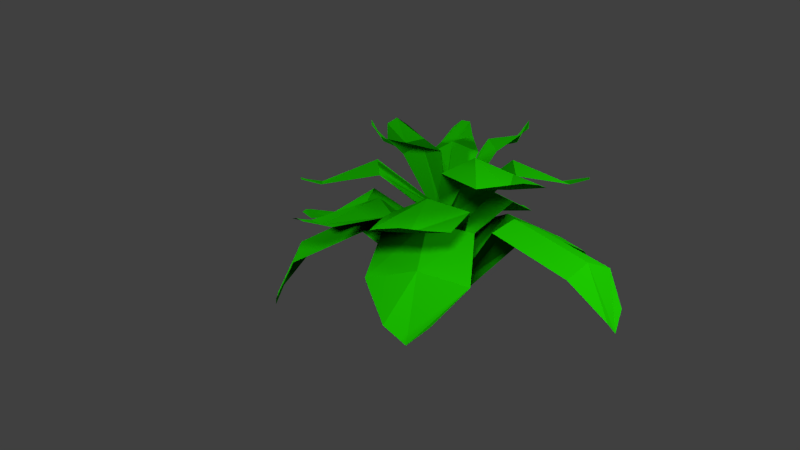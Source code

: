 # Source: plant.blend  (saved by Blender 2.72.0; exported with 4.5.12 LTS)
import bpy
from mathutils import Matrix  # noqa: F401  (used for matrix-valued properties, if any)

bpy.ops.wm.read_factory_settings(use_empty=True)
scene = bpy.context.scene
scene.name = 'Scene'

# ---- collections
col_collection_1 = bpy.data.collections.new('Collection 1'); scene.collection.children.link(col_collection_1)

# ---- materials (node trees are filled in below, after node groups)
mat_plantgreen = bpy.data.materials.new('plantGreen')
mat_plantgreen.alpha_threshold = 0.0
mat_plantgreen.use_transparent_shadow = False
mat_plantgreen.diffuse_color = (0.003059, 0.1473, 0.0, 1.0)
mat_plantgreen.specular_color = (0.0515, 0.4109, 0.01117)
mat_plantgreen.roughness = 0.5
mat_plantgreen.specular_intensity = 0.1979

# ---- material node trees

# ---- world
world_world = bpy.data.worlds.new('World'); scene.world = world_world
world_world.color = (0.05088, 0.05088, 0.05088)
world_world.use_sun_shadow = False
world_world.sun_shadow_jitter_overblur = 0.0
world_world.cycles.sampling_method = 'MANUAL'
world_world.cycles.sample_map_resolution = 256

# ---- cameras
cam_camera_001 = bpy.data.cameras.new('Camera.001')
cam_camera_001.clip_end = 100.0
cam_camera_001.lens = 35.0
cam_camera_001.sensor_width = 32.0
cam_camera_001.sensor_height = 18.0
cam_camera_001.display_size = 2.0
cam_camera_001.dof.focus_distance = 0.0
cam_camera_001.dof.aperture_fstop = 128.0

# ---- lights
light_point_003 = bpy.data.lights.new('Point.003', 'POINT')
light_point_003.transmission_factor = 0.0
light_point_003.energy = 100.0
light_point_003.shadow_buffer_clip_start = 0.5
light_point_003.shadow_soft_size = 0.1
light_point_003.shadow_maximum_resolution = 0.006
light_point_003.use_absolute_resolution = True
light_point_003.cycles.use_multiple_importance_sampling = False
light_point_002 = bpy.data.lights.new('Point.002', 'POINT')
light_point_002.transmission_factor = 0.0
light_point_002.energy = 100.0
light_point_002.shadow_buffer_clip_start = 0.5
light_point_002.shadow_soft_size = 0.1
light_point_002.shadow_maximum_resolution = 0.006
light_point_002.use_absolute_resolution = True
light_point_002.cycles.use_multiple_importance_sampling = False
light_point_001 = bpy.data.lights.new('Point.001', 'POINT')
light_point_001.transmission_factor = 0.0
light_point_001.energy = 100.0
light_point_001.shadow_buffer_clip_start = 0.5
light_point_001.shadow_soft_size = 0.1
light_point_001.shadow_maximum_resolution = 0.006
light_point_001.use_absolute_resolution = True
light_point_001.cycles.use_multiple_importance_sampling = False
light_point = bpy.data.lights.new('Point', 'POINT')
light_point.transmission_factor = 0.0
light_point.energy = 100.0
light_point.shadow_buffer_clip_start = 0.5
light_point.shadow_soft_size = 0.1
light_point.shadow_maximum_resolution = 0.006
light_point.use_absolute_resolution = True
light_point.cycles.use_multiple_importance_sampling = False

# ---- meshes
me_plane_002 = bpy.data.meshes.new('Plane.002')
me_plane_002.from_pydata([(-0.05721, 0.04528, -0.007071), (0.06955, -0.1495, 0.1746), (-0.03523, 0.05774, -0.01909), (0.1659, 0.08282, 0.1649), (0.213, -0.1674, 0.07385), (0.2959, -0.01117, 0.1186), (0.2926, -0.17, -0.02573), (0.3441, -0.08692, 0.01238), (0.01326, -0.01991, 0.0008311), (0.1921, 0.1005, 0.1669), (-0.01965, -0.007893, -0.01358), (0.03819, 0.2149, 0.1661), (0.2865, 0.2295, 0.08926), (0.1271, 0.3485, 0.09465), (0.287, 0.3172, -0.003455), (0.2089, 0.3568, -0.001668), (0.07372, -0.009617, -0.01984), (-0.01712, 0.1957, 0.1713), (0.02651, -0.0361, -0.006675), (-0.1609, 0.043, 0.1706), (-0.143, 0.3129, 0.09242), (-0.2957, 0.1541, 0.07907), (-0.225, 0.3182, 0.007728), (-0.2841, 0.2459, 0.004791), (0.00404, 0.02579, -0.02539), (-0.2079, 0.03125, 0.1756), (0.01144, -0.01967, -0.01672), (-0.1455, -0.1541, 0.1723), (-0.3663, -0.04229, 0.08731), (-0.3034, -0.2304, 0.08991), (-0.4135, -0.1146, -0.004462), (-0.3721, -0.1982, 0.01194), (0.001044, 0.03452, 0.0001731), (-0.1105, -0.1666, 0.1685), (0.03894, 0.01045, -0.02659), (0.09491, -0.1824, 0.1713), (-0.1155, -0.3352, 0.09887), (0.07971, -0.3538, 0.1033), (-0.09904, -0.394, 0.0004531), (0.002395, -0.411, 0.02306), (0.01999, 0.02249, 0.01068), (-0.00778, -0.1745, 0.1938), (-0.01789, -0.3445, 0.125), (-0.04881, -0.4057, -0.02638), (0.007434, 0.004948, 0.004644), (-0.1792, -0.05373, 0.2001), (-0.3375, -0.1286, 0.1146), (-0.3976, -0.1542, -0.03295), (0.05012, -0.02286, 0.01123), (-0.08902, 0.1194, 0.1954), (-0.2194, 0.2335, 0.1102), (-0.2569, 0.284, -0.03131), (-0.003195, -0.0139, 0.03328), (0.1151, 0.1577, 0.2061), (0.2068, 0.289, 0.1316), (0.2497, 0.3394, -0.02492), (-0.04622, 0.05151, 0.02005), (0.1177, -0.03332, 0.2029), (0.2545, -0.08929, 0.1293), (0.321, -0.1299, -0.03563), (0.005645, -0.01771, 0.0944), (0.2, 0.0508, 0.2057), (-0.02193, 0.00132, 0.07473), (0.08513, 0.1936, 0.2046), (0.2938, 0.1367, 0.1897), (0.1846, 0.273, 0.1892), (0.3135, 0.2111, 0.1997), (0.2559, 0.262, 0.1995), (-5.781e-05, -0.01926, 0.06618), (0.1237, 0.1562, 0.2117), (-0.04498, 0.00644, 0.08415), (-0.07223, 0.199, 0.2108), (0.1464, 0.2924, 0.1894), (-0.04211, 0.3357, 0.1908), (0.1134, 0.3565, 0.1985), (0.03227, 0.3684, 0.1988), (0.03157, -0.01002, 0.08296), (-0.04173, 0.2003, 0.2117), (-0.008352, -0.01999, 0.08015), (-0.1971, 0.08241, 0.2226), (-0.1294, 0.2944, 0.1891), (-0.2602, 0.178, 0.1895), (-0.1962, 0.3143, 0.1992), (-0.2689, 0.2507, 0.1983), (0.00255, 0.02181, 0.08782), (0.008822, -0.2046, 0.2206), (0.04847, 0.01345, 0.07896), (0.1666, -0.1035, 0.2251), (0.04997, -0.3007, 0.1919), (0.2186, -0.2441, 0.1881), (0.1089, -0.3235, 0.2008), (0.1862, -0.315, 0.1966), (0.02592, 0.01756, 0.1248), (0.08912, -0.1532, 0.2644), (0.1358, -0.2719, 0.1867), (0.1492, -0.3218, 0.2021), (0.01161, -0.01501, 0.1142), (-0.1194, 0.1414, 0.2498), (-0.1948, 0.2362, 0.1867), (-0.2345, 0.2845, 0.2028), (-0.02252, -0.006412, 0.1086), (0.02573, 0.1776, 0.2446), (0.05213, 0.314, 0.1875), (0.07323, 0.3651, 0.2027), (-0.008145, -0.008194, 0.1387), (0.1426, 0.1222, 0.2593), (0.2392, 0.2049, 0.1852), (0.2868, 0.2382, 0.202), (-0.006489, -0.01308, 0.1542), (0.1487, 0.1144, 0.2991), (-0.04063, 0.02127, 0.1721), (-0.01733, 0.2018, 0.2982), (0.2031, 0.2316, 0.2769), (0.04381, 0.3176, 0.2783), (0.1892, 0.2977, 0.286), (0.119, 0.3286, 0.2863), (0.01231, 0.02645, 0.1466), (-0.1495, 0.1253, 0.305), (-0.002266, -0.0121, 0.1584), (-0.1839, -0.04621, 0.3005), (-0.2788, 0.129, 0.2775), (-0.3112, -0.03075, 0.2772), (-0.342, 0.09688, 0.2873), (-0.3468, 0.02032, 0.2855), (0.01388, 0.03455, 0.1814), (-0.1624, -0.07154, 0.2953), (0.03251, -0.001038, 0.145), (-0.01025, -0.1755, 0.2991), (-0.2204, -0.1824, 0.2762), (-0.0891, -0.2757, 0.2758), (-0.2328, -0.231, 0.2868), (-0.1676, -0.2847, 0.2843), (0.0232, 0.01676, 0.1957), (-0.08633, -0.1235, 0.3297), (-0.1547, -0.229, 0.2734), (-0.2019, -0.2599, 0.2896), (0.005626, 0.008773, 0.1875), (-0.1653, 0.04669, 0.3383), (-0.2936, 0.05574, 0.2746), (-0.347, 0.06213, 0.2903), (-0.02356, 0.004094, 0.1964), (0.0657, 0.1581, 0.3319), (0.1234, 0.2746, 0.275), (0.1552, 0.3154, 0.2902), (-0.006278, 0.02172, 0.1624), (0.01222, -0.09667, 0.3476), (0.006691, 0.02294, 0.1516), (0.1066, -0.00775, 0.3389), (0.07067, -0.1224, 0.3867), (0.1368, -0.07097, 0.3704), (0.1046, -0.1389, 0.423), (0.1429, -0.113, 0.4091), (-0.002889, -0.02941, 0.151), (0.09715, 0.02888, 0.3447), (-0.01916, -0.006723, 0.1628), (0.01068, 0.09385, 0.3441), (0.1388, 0.09059, 0.3799), (0.05611, 0.1541, 0.3848), (0.137, 0.1295, 0.4108), (0.09993, 0.1535, 0.4119), (0.01286, 0.005446, 0.162), (0.004883, 0.1253, 0.3447), (-0.009326, 0.005985, 0.1602), (-0.09279, 0.08627, 0.3519), (-0.02724, 0.1868, 0.3788), (-0.1119, 0.145, 0.3801), (-0.05912, 0.2067, 0.4131), (-0.106, 0.184, 0.41), (-0.009633, 0.01807, 0.1652), (-0.09906, -0.06516, 0.3506), (0.003344, -0.003499, 0.1594), (-0.001913, -0.09299, 0.3535), (-0.1233, -0.1161, 0.3883), (-0.04025, -0.1641, 0.3756), (-0.1115, -0.148, 0.4186), (-0.08057, -0.1763, 0.4044), (-0.003028, 0.007092, 0.1895), (-0.04961, -0.07933, 0.3794), (-0.08103, -0.1405, 0.3707), (-0.09644, -0.1637, 0.4229), (0.001766, 0.005716, 0.1825), (-0.04395, 0.1058, 0.3697), (-0.06957, 0.1659, 0.3707), (-0.08328, 0.1967, 0.4254), (-0.01102, -0.01806, 0.1789), (0.05392, 0.06136, 0.3664), (0.09747, 0.1224, 0.3734), (0.1193, 0.1427, 0.425), (0.0002063, 0.02233, 0.1868), (0.05942, -0.05221, 0.373), (0.1037, -0.09668, 0.3664), (0.1246, -0.1271, 0.4266)], [], [(56, 57, 3, 2), (57, 1, 4, 58), (58, 4, 6, 59), (52, 53, 11, 10), (53, 9, 12, 54), (54, 12, 14, 55), (48, 49, 19, 18), (49, 17, 20, 50), (50, 20, 22, 51), (44, 45, 27, 26), (45, 25, 28, 46), (46, 28, 30, 47), (40, 41, 35, 34), (41, 33, 36, 42), (42, 36, 38, 43), (32, 33, 41, 40), (35, 41, 42, 37), (37, 42, 43, 39), (24, 25, 45, 44), (27, 45, 46, 29), (29, 46, 47, 31), (16, 17, 49, 48), (19, 49, 50, 21), (21, 50, 51, 23), (8, 9, 53, 52), (11, 53, 54, 13), (13, 54, 55, 15), (0, 1, 57, 56), (3, 57, 58, 5), (5, 58, 59, 7), (104, 105, 63, 62), (105, 61, 64, 106), (106, 64, 66, 107), (100, 101, 71, 70), (101, 69, 72, 102), (102, 72, 74, 103), (96, 97, 79, 78), (97, 77, 80, 98), (98, 80, 82, 99), (92, 93, 87, 86), (93, 85, 88, 94), (94, 88, 90, 95), (84, 85, 93, 92), (87, 93, 94, 89), (89, 94, 95, 91), (76, 77, 97, 96), (79, 97, 98, 81), (81, 98, 99, 83), (68, 69, 101, 100), (71, 101, 102, 73), (73, 102, 103, 75), (60, 61, 105, 104), (63, 105, 106, 65), (65, 106, 107, 67), (140, 141, 111, 110), (141, 109, 112, 142), (142, 112, 114, 143), (136, 137, 119, 118), (137, 117, 120, 138), (138, 120, 122, 139), (132, 133, 127, 126), (133, 125, 128, 134), (134, 128, 130, 135), (124, 125, 133, 132), (127, 133, 134, 129), (129, 134, 135, 131), (116, 117, 137, 136), (119, 137, 138, 121), (121, 138, 139, 123), (108, 109, 141, 140), (111, 141, 142, 113), (113, 142, 143, 115), (188, 189, 147, 146), (189, 145, 148, 190), (190, 148, 150, 191), (184, 185, 155, 154), (185, 153, 156, 186), (186, 156, 158, 187), (180, 181, 163, 162), (181, 161, 164, 182), (182, 164, 166, 183), (176, 177, 171, 170), (177, 169, 172, 178), (178, 172, 174, 179), (168, 169, 177, 176), (171, 177, 178, 173), (173, 178, 179, 175), (160, 161, 181, 180), (163, 181, 182, 165), (165, 182, 183, 167), (152, 153, 185, 184), (155, 185, 186, 157), (157, 186, 187, 159), (144, 145, 189, 188), (147, 189, 190, 149), (149, 190, 191, 151)])
me_plane_002.materials.append(mat_plantgreen)
me_plane_002.use_remesh_preserve_volume = False
me_plane_002.use_remesh_preserve_attributes = False
me_plane_002.use_mirror_vertex_groups = False
me_plane_002.update()

# ---- objects
ob_point_003 = bpy.data.objects.new('Point.003', light_point_003)
ob_point_002 = bpy.data.objects.new('Point.002', light_point_002)
ob_camera = bpy.data.objects.new('Camera', cam_camera_001)
ob_point_001 = bpy.data.objects.new('Point.001', light_point_001)
ob_point = bpy.data.objects.new('Point', light_point)
ob_plane = bpy.data.objects.new('Plane', me_plane_002)

# ---- transforms, parenting, visibility, modifiers, constraints
ob_point_003.location = (-0.9569, -0.6042, 0.5765)
ob_point_003.lineart.crease_threshold = 0.0
ob_point_002.location = (-0.9569, 0.6913, 0.5765)
ob_point_002.lineart.crease_threshold = 0.0
ob_camera.location = (-1.704, 1.204, 0.3826)
ob_camera.rotation_euler = (1.471, -2.166e-06, 4.153)
ob_camera.lineart.crease_threshold = 0.0
ob_point_001.location = (1.009, 0.6913, 0.5765)
ob_point_001.lineart.crease_threshold = 0.0
ob_point.location = (1.009, -0.6042, 0.5765)
ob_point.lineart.crease_threshold = 0.0
ob_plane.location = (0.0, 0.0, 0.0)
ob_plane.lineart.crease_threshold = 0.0

# ---- collection membership
col_collection_1.objects.link(ob_point_003)
col_collection_1.objects.link(ob_point_002)
col_collection_1.objects.link(ob_camera)
col_collection_1.objects.link(ob_point_001)
col_collection_1.objects.link(ob_point)
col_collection_1.objects.link(ob_plane)

# ---- scene / render settings (as saved in the file)
scene.camera = ob_camera
scene.frame_start = 1; scene.frame_end = 250; scene.frame_set(1)
scene.render.engine = 'BLENDER_EEVEE_NEXT'
scene.render.resolution_percentage = 50
scene.render.dither_intensity = 0.0
scene.cycles.use_denoising = False
scene.cycles.samples = 10
scene.cycles.sampling_pattern = 'TABULATED_SOBOL'
scene.cycles.light_sampling_threshold = 0.0
scene.cycles.use_adaptive_sampling = False
scene.cycles.use_light_tree = False
scene.cycles.blur_glossy = 0.0
scene.cycles.pixel_filter_type = 'GAUSSIAN'
scene.cycles.sample_clamp_indirect = 0.0
scene.view_settings.view_transform = 'Standard'
bpy.context.view_layer.update()
